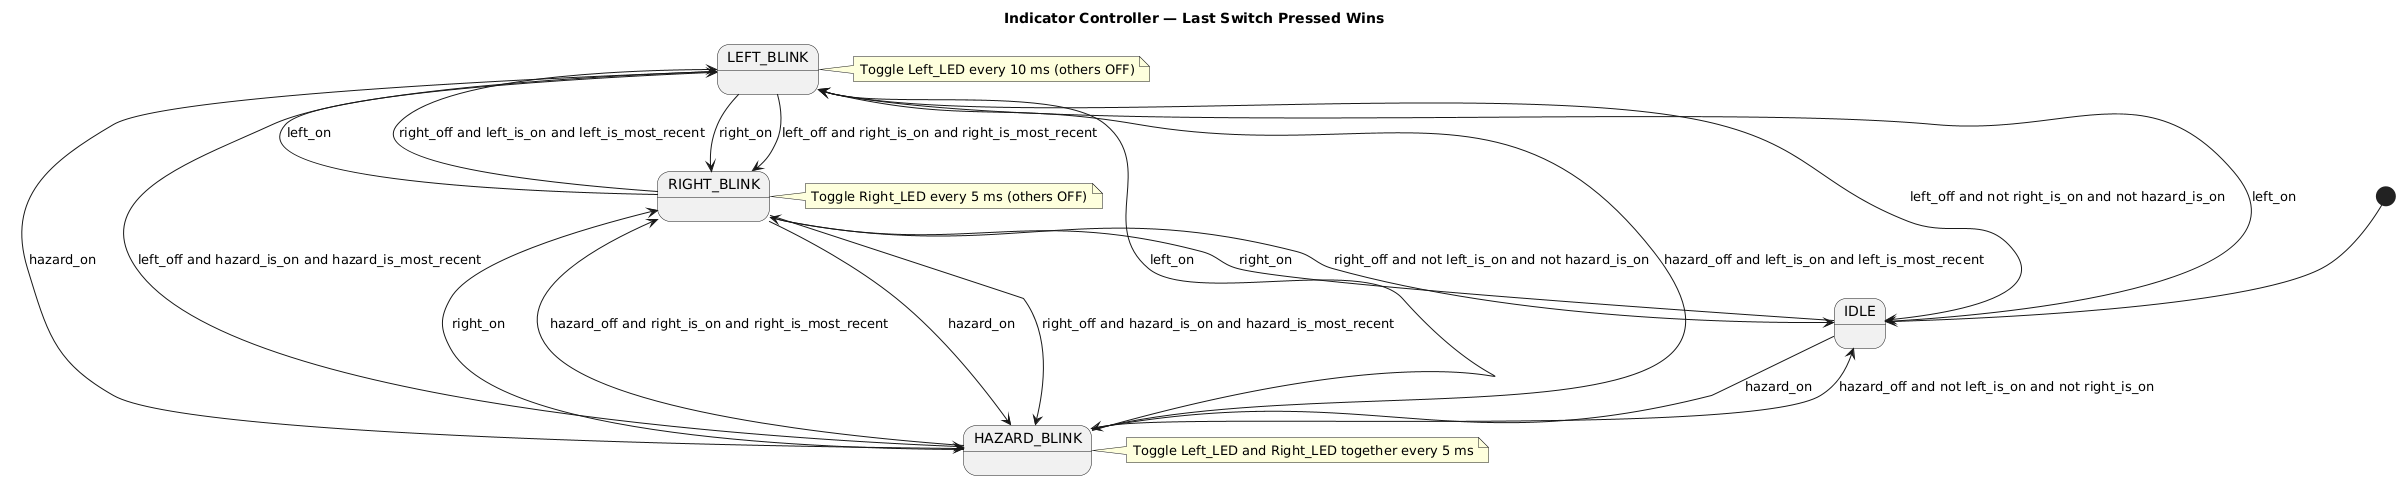

The diagram above was rendered by PlantUML. Its source (embedded in the PNG):
@startuml
title Indicator Controller — Last Switch Pressed Wins

[*] --> IDLE

state IDLE
state LEFT_BLINK
state RIGHT_BLINK
state HAZARD_BLINK

' Notes (kept outside states for compatibility)
note right of LEFT_BLINK
  Toggle Left_LED every 10 ms (others OFF)
end note
note right of RIGHT_BLINK
  Toggle Right_LED every 5 ms (others OFF)
end note
note right of HAZARD_BLINK
  Toggle Left_LED and Right_LED together every 5 ms
end note

' === Any ON-edge immediately takes control (last press wins) ===
IDLE         --> LEFT_BLINK   : left_on
RIGHT_BLINK  --> LEFT_BLINK   : left_on
HAZARD_BLINK --> LEFT_BLINK   : left_on

IDLE         --> RIGHT_BLINK  : right_on
LEFT_BLINK   --> RIGHT_BLINK  : right_on
HAZARD_BLINK --> RIGHT_BLINK  : right_on

IDLE         --> HAZARD_BLINK : hazard_on
LEFT_BLINK   --> HAZARD_BLINK : hazard_on
RIGHT_BLINK  --> HAZARD_BLINK : hazard_on

' === Fall-back when current switch turns OFF ===
' If current turns off, choose the most recent of the other two that are still ON,
' else go IDLE. (Selection is done in code; shown here as guarded exits.)

LEFT_BLINK  --> RIGHT_BLINK  : left_off and right_is_on and right_is_most_recent
LEFT_BLINK  --> HAZARD_BLINK : left_off and hazard_is_on and hazard_is_most_recent
LEFT_BLINK  --> IDLE         : left_off and not right_is_on and not hazard_is_on

RIGHT_BLINK --> LEFT_BLINK   : right_off and left_is_on and left_is_most_recent
RIGHT_BLINK --> HAZARD_BLINK : right_off and hazard_is_on and hazard_is_most_recent
RIGHT_BLINK --> IDLE         : right_off and not left_is_on and not hazard_is_on

HAZARD_BLINK --> LEFT_BLINK  : hazard_off and left_is_on and left_is_most_recent
HAZARD_BLINK --> RIGHT_BLINK : hazard_off and right_is_on and right_is_most_recent
HAZARD_BLINK --> IDLE        : hazard_off and not left_is_on and not right_is_on

' You can also allow switching while still ON via another on-edge (already handled above)
@enduml